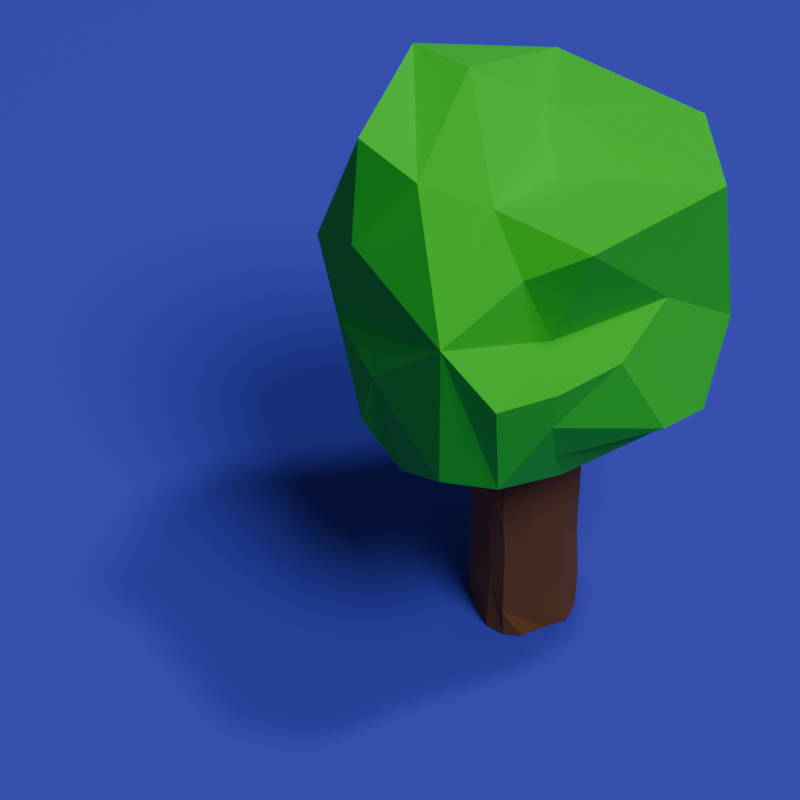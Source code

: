 # Source: tree-002.colors.blend  (saved by Blender 4.3.34; exported with 4.5.12 LTS)
import bpy
from mathutils import Matrix  # noqa: F401  (used for matrix-valued properties, if any)

bpy.ops.wm.read_factory_settings(use_empty=True)
scene = bpy.context.scene
scene.name = 'Scene'

# ---- collections
col_infrastructure = bpy.data.collections.new('Infrastructure'); scene.collection.children.link(col_infrastructure)
col_collection = bpy.data.collections.new('Collection'); scene.collection.children.link(col_collection)

# ---- materials (node trees are filled in below, after node groups)
mat_material_001 = bpy.data.materials.new('Material.001')
mat_material_002 = bpy.data.materials.new('Material.002')
mat_material_003 = bpy.data.materials.new('Material.003')

# ---- material node trees
mat_material_001.use_nodes = True; mat_material_001.node_tree.nodes.clear()
_N = mat_material_001.node_tree.nodes; _L = mat_material_001.node_tree.links
n0 = _N.new('ShaderNodeBsdfPrincipled'); n0.name = 'Principled BSDF'; n0.location = (10, 300)
n0.inputs[0].default_value = (0.1, 0.1, 1.0, 1.0)
n0.inputs[2].default_value = 1.0
n0.inputs[3].default_value = 1.0
n1 = _N.new('ShaderNodeOutputMaterial'); n1.name = 'Material Output'; n1.location = (300, 300)
n2 = _N.new('ShaderNodeNewGeometry'); n2.name = 'Geometry'; n2.location = (-180, 175)
_L.new(n0.outputs[0], n1.inputs[0])
_L.new(n2.outputs[1], n0.inputs[5])
n1.is_active_output = True
mat_material_002.use_nodes = True; mat_material_002.node_tree.nodes.clear()
_N = mat_material_002.node_tree.nodes; _L = mat_material_002.node_tree.links
n0 = _N.new('ShaderNodeOutputMaterial'); n0.name = 'Material Output'; n0.location = (300, 300)
n1 = _N.new('ShaderNodeBsdfPrincipled'); n1.name = 'Principled BSDF'; n1.location = (10, 300)
n1.inputs[0].default_value = (0.0, 1.0, 0.007191, 1.0)
n1.inputs[2].default_value = 1.0
n1.inputs[3].default_value = 2.0
_L.new(n1.outputs[0], n0.inputs[0])
n0.is_active_output = True
mat_material_003.use_nodes = True; mat_material_003.node_tree.nodes.clear()
_N = mat_material_003.node_tree.nodes; _L = mat_material_003.node_tree.links
n0 = _N.new('ShaderNodeBsdfPrincipled'); n0.name = 'Principled BSDF'; n0.location = (10, 300)
n0.inputs[0].default_value = (0.2823, 0.09944, 0.0, 1.0)
n0.inputs[2].default_value = 1.0
n0.inputs[3].default_value = 2.0
n1 = _N.new('ShaderNodeOutputMaterial'); n1.name = 'Material Output'; n1.location = (300, 300)
_L.new(n0.outputs[0], n1.inputs[0])
n1.is_active_output = True

# ---- world
world_world = bpy.data.worlds.new('World'); scene.world = world_world
world_world.use_nodes = True; world_world.node_tree.nodes.clear()
_N = world_world.node_tree.nodes; _L = world_world.node_tree.links
n0 = _N.new('ShaderNodeOutputWorld'); n0.name = 'World Output'; n0.location = (300, 300)
n1 = _N.new('ShaderNodeBackground'); n1.name = 'Background'; n1.location = (10, 300)
n1.inputs[0].default_value = (0.05088, 0.05088, 0.05088, 1.0)
_L.new(n1.outputs[0], n0.inputs[0])
n0.is_active_output = True
world_world.color = (0.05088, 0.05088, 0.05088)
world_world.sun_shadow_jitter_overblur = 0.0

# ---- cameras
cam_camera = bpy.data.cameras.new('Camera')
cam_camera.clip_end = 100.0
cam_camera.lens = 150.0
cam_camera.ortho_scale = 7.314
cam_camera_001 = bpy.data.cameras.new('Camera.001')
cam_camera_001.clip_end = 100.0
cam_camera_001.lens = 150.0
cam_camera_001.ortho_scale = 7.314

# ---- lights
light_light = bpy.data.lights.new('Light', 'AREA')
light_light.specular_factor = 0.8507
light_light.diffuse_factor = 0.75
light_light.transmission_factor = 0.5
light_light.volume_factor = 0.5
light_light.use_custom_distance = True
light_light.cutoff_distance = 1000.0
light_light.energy = 3000.0
light_light.shadow_soft_size = 30.0
light_light.shadow_filter_radius = 3.0
light_light.shadow_maximum_resolution = 0.3
light_light.use_shadow_jitter = True
light_light.shadow_jitter_overblur = 25.0
light_light.shape = 'DISK'
light_light.size = 4.0
light_light.size_y = 0.1
light_sun = bpy.data.lights.new('Sun', 'SUN')
light_sun.specular_factor = 0.75
light_sun.diffuse_factor = 0.75
light_sun.transmission_factor = 0.75
light_sun.volume_factor = 0.75
light_sun.angle = 0.3491
light_sun.energy = 1.0
light_sun.shadow_filter_radius = 4.0
light_sun.shadow_maximum_resolution = 0.1
light_sun.use_shadow_jitter = True

# ---- meshes
me_plane_001 = bpy.data.meshes.new('Plane.001')
me_plane_001.from_pydata([(-12.0, -12.0, 0.0), (12.0, -12.0, 0.0), (-12.0, 12.0, 0.0), (12.0, 12.0, 0.0)], [], [(0, 1, 3, 2)])
_uv = me_plane_001.uv_layers.new(name='UVMap')
_uv.uv.foreach_set('vector', [0.0, 0.0, 1.0, 0.0, 1.0, 1.0, 0.0, 1.0])
me_plane_001.materials.append(mat_material_001)
me_plane_001.update()
me_cube_001 = bpy.data.meshes.new('Cube.001')
me_cube_001.from_pydata([(0.03611, -0.04503, 0.01074), (0.4726, 0.1262, 1.371), (0.3203, 0.4674, 1.58), (-0.08995, 0.5888, 1.654), (-0.4193, 0.8538, -0.222), (0.6993, 1.783, 1.618), (1.574, 0.6634, 1.569), (1.682, 0.815, 0.472), (1.545, 0.5648, -0.02443), (0.6001, 1.205, 1.697), (0.657, 0.778, 1.536), (0.833, 0.07981, 1.595), (0.1917, 1.109, 2.027), (-0.1099, 1.378, 1.975), (0.2739, 1.651, -0.2671), (0.7364, 0.28, -0.2706), (0.6533, -0.02794, 0.4183), (0.03345, -0.1098, 1.083), (0.6369, 0.1326, 0.9268), (1.282, 0.4929, 0.9115), (1.334, 1.091, -0.3389), (1.151, 1.593, -0.1912), (1.016, 1.835, 0.2242), (1.651, 0.9402, 0.1809), (1.318, 1.487, 0.6472), (1.372, 1.369, 1.14), (1.629, 1.01, 0.9273), (1.497, 1.271, 1.565), (-0.289, 1.4, -0.2288), (0.6465, 1.777, -0.2428), (-0.2418, 1.236, 1.343), (0.9661, 1.925, 1.071), (-0.09162, 1.764, 0.9851), (-0.1704, 0.4867, -0.4552), (-0.3982, 0.5203, -0.07296), (-0.5399, 0.9836, 0.3158), (-0.335, 0.3793, 0.4036), (-0.4462, 0.6809, 1.13), (-0.6502, 1.238, 0.703), (-0.4049, 0.7803, 1.807), (0.6843, 0.1311, 0.02301), (1.027, 0.1678, 0.721), (0.3326, -0.2475, 0.752), (0.684, -0.04973, 0.6943), (1.301, 0.2987, 0.08319), (0.362, -0.1199, 0.02732), (0.4499, 0.6039, -2.018), (0.4266, 0.6066, -0.278), (0.2474, 1.064, -2.018), (0.2492, 1.064, -0.278), (0.8928, 0.8348, -2.018), (0.8909, 0.835, -0.278), (0.6687, 1.218, -2.018), (0.6708, 1.209, -0.278), (0.2529, 0.9413, -2.018), (0.29, 0.818, -2.018), (0.3471, 0.6774, -2.018), (0.4419, 0.596, -1.809), (0.444, 0.605, -1.258), (0.4273, 0.6066, -1.032), (0.3665, 0.6838, -0.278), (0.2848, 0.8152, -0.278), (0.29, 0.9362, -0.278), (0.2476, 1.064, -1.006), (0.2549, 1.064, -1.369), (0.2475, 1.064, -1.843), (0.5639, 1.255, -2.018), (0.4361, 1.218, -2.018), (0.3408, 1.15, -2.018), (0.3245, 1.158, -0.278), (0.4328, 1.225, -0.278), (0.564, 1.253, -0.278), (0.6687, 1.218, -0.9571), (0.6687, 1.218, -1.614), (0.6687, 1.218, -1.584), (0.8835, 0.9498, -2.018), (0.8504, 1.076, -2.018), (0.7635, 1.145, -2.018), (0.7684, 1.143, -0.278), (0.8519, 1.063, -0.278), (0.9169, 0.931, -0.278), (0.8878, 0.8334, -0.7713), (0.8831, 0.8296, -1.311), (0.8989, 0.8329, -1.873), (0.5562, 0.5896, -2.018), (0.701, 0.6634, -2.018), (0.8384, 0.7187, -2.018), (0.7903, 0.7448, -0.278), (0.6922, 0.663, -0.278), (0.5561, 0.5967, -0.278), (0.6297, 1.11, -0.278), (0.7117, 1.007, -0.278), (0.7658, 0.8684, -0.278), (0.5007, 1.088, -0.278), (0.5664, 0.9426, -0.278), (0.632, 0.797, -0.278), (0.3653, 1.02, -0.278), (0.4329, 0.8765, -0.278), (0.4894, 0.7405, -0.278), (0.3661, 1.02, -2.018), (0.4262, 0.8767, -2.018), (0.4923, 0.7339, -2.018), (0.5031, 1.087, -2.018), (0.5772, 0.9415, -2.018), (0.6357, 0.7982, -2.018), (0.6422, 1.138, -2.018), (0.7143, 1.007, -2.018), (0.7623, 0.878, -2.018), (0.8162, 0.7264, -1.609), (0.6877, 0.6666, -1.754), (0.57, 0.6338, -1.919), (0.7859, 0.6884, -1.231), (0.6846, 0.6531, -1.462), (0.5727, 0.6283, -1.355), (0.8204, 0.7156, -0.8189), (0.6995, 0.6618, -0.7801), (0.5685, 0.6147, -0.7731), (0.7643, 1.147, -1.892), (0.8523, 1.068, -1.63), (0.9114, 0.9354, -1.85), (0.7741, 1.172, -1.482), (0.847, 1.063, -1.161), (0.8857, 0.9502, -1.64), (0.7715, 1.165, -0.873), (0.853, 1.073, -1.134), (0.8822, 0.95, -0.8317), (0.313, 1.16, -1.743), (0.4379, 1.231, -1.622), (0.5514, 1.224, -1.685), (0.3397, 1.15, -1.446), (0.4328, 1.216, -1.623), (0.5757, 1.285, -1.221), (0.3182, 1.164, -0.921), (0.4323, 1.216, -1.126), (0.5679, 1.265, -0.7249), (0.3616, 0.6836, -1.606), (0.2822, 0.8139, -1.665), (0.244, 0.9462, -1.769), (0.3569, 0.6958, -1.482), (0.2898, 0.8185, -1.524), (0.2552, 0.9441, -1.311), (0.3461, 0.6739, -0.8011), (0.2951, 0.8197, -0.962), (0.2353, 0.9524, -0.9858), (-0.3722, 0.6934, 0.5196)], [], [(13, 30, 39), (8, 15, 20), (2, 1, 11), (9, 10, 6), (13, 12, 5), (2, 11, 10), (13, 39, 3), (4, 20, 33), (33, 20, 0), (28, 14, 20), (29, 21, 14), (16, 42, 45), (18, 1, 17), (8, 19, 41, 44), (19, 18, 43, 41), (6, 19, 7), (6, 11, 19), (23, 7, 8), (26, 6, 7), (20, 23, 8), (29, 22, 21), (21, 24, 20), (31, 24, 22), (24, 26, 23), (5, 25, 24), (25, 27, 26), (27, 25, 5), (38, 28, 35), (38, 14, 28), (38, 32, 14), (30, 32, 38), (32, 5, 14), (14, 31, 22), (30, 13, 32), (17, 144, 36), (37, 39, 38), (3, 39, 37), (6, 10, 11), (5, 9, 27), (27, 9, 6), (5, 12, 9), (9, 12, 10), (12, 2, 10), (13, 3, 12), (12, 3, 2), (20, 15, 0), (28, 20, 4), (14, 21, 20), (15, 40, 45, 0), (8, 44, 40, 15), (8, 7, 19), (16, 43, 42), (19, 11, 18), (18, 11, 1), (23, 26, 7), (22, 24, 21), (24, 23, 20), (25, 26, 24), (31, 5, 24), (27, 6, 26), (4, 35, 28), (14, 22, 29), (14, 5, 31), (13, 5, 32), (38, 39, 30), (33, 34, 4), (36, 34, 33), (4, 34, 35), (33, 0, 36), (34, 36, 35), (17, 36, 0), (17, 37, 144), (35, 37, 38), (17, 3, 37), (17, 1, 2), (17, 2, 3), (45, 40, 16), (40, 44, 16), (44, 41, 16), (41, 43, 16), (42, 43, 18, 17), (45, 42, 17, 0), (143, 62, 49, 63), (134, 71, 53, 72), (125, 80, 51, 81), (116, 89, 47, 59), (107, 75, 50, 86), (98, 60, 47, 89), (80, 92, 87, 51), (92, 95, 88, 87), (95, 98, 89, 88), (53, 71, 90, 78), (78, 90, 91, 79), (79, 91, 92, 80), (71, 70, 93, 90), (90, 93, 94, 91), (91, 94, 95, 92), (70, 69, 96, 93), (93, 96, 97, 94), (94, 97, 98, 95), (69, 49, 62, 96), (96, 62, 61, 97), (97, 61, 60, 98), (56, 101, 84, 46), (101, 104, 85, 84), (104, 107, 86, 85), (48, 68, 99, 54), (54, 99, 100, 55), (55, 100, 101, 56), (68, 67, 102, 99), (99, 102, 103, 100), (100, 103, 104, 101), (67, 66, 105, 102), (102, 105, 106, 103), (103, 106, 107, 104), (66, 52, 77, 105), (105, 77, 76, 106), (106, 76, 75, 107), (84, 110, 57, 46), (110, 113, 58, 57), (113, 116, 59, 58), (50, 83, 108, 86), (86, 108, 109, 85), (85, 109, 110, 84), (83, 82, 111, 108), (108, 111, 112, 109), (109, 112, 113, 110), (82, 81, 114, 111), (111, 114, 115, 112), (112, 115, 116, 113), (81, 51, 87, 114), (114, 87, 88, 115), (115, 88, 89, 116), (75, 119, 83, 50), (119, 122, 82, 83), (122, 125, 81, 82), (52, 74, 117, 77), (77, 117, 118, 76), (76, 118, 119, 75), (74, 73, 120, 117), (117, 120, 121, 118), (118, 121, 122, 119), (73, 72, 123, 120), (120, 123, 124, 121), (121, 124, 125, 122), (72, 53, 78, 123), (123, 78, 79, 124), (124, 79, 80, 125), (66, 128, 74, 52), (128, 131, 73, 74), (131, 134, 72, 73), (48, 65, 126, 68), (68, 126, 127, 67), (67, 127, 128, 66), (65, 64, 129, 126), (126, 129, 130, 127), (127, 130, 131, 128), (64, 63, 132, 129), (129, 132, 133, 130), (130, 133, 134, 131), (63, 49, 69, 132), (132, 69, 70, 133), (133, 70, 71, 134), (54, 137, 65, 48), (137, 140, 64, 65), (140, 143, 63, 64), (46, 57, 135, 56), (56, 135, 136, 55), (55, 136, 137, 54), (57, 58, 138, 135), (135, 138, 139, 136), (136, 139, 140, 137), (58, 59, 141, 138), (138, 141, 142, 139), (139, 142, 143, 140), (59, 47, 60, 141), (141, 60, 61, 142), (142, 61, 62, 143), (36, 144, 35), (144, 37, 35)])
me_cube_001.polygons.foreach_set('material_index', [0, 0, 0, 0, 0, 0, 0, 0, 0, 0, 0, 0, 0, 0, 0, 0, 0, 0, 0, 0, 0, 0, 0, 0, 0, 0, 0, 0, 0, 0, 0, 0, 0, 0, 0, 0, 0, 0, 0, 0, 0, 0, 0, 0, 0, 0, 0, 0, 0, 0, 0, 0, 0, 0, 0, 0, 0, 0, 0, 0, 0, 0, 0, 0, 0, 0, 0, 0, 0, 0, 0, 0, 0, 0, 0, 0, 0, 0, 0, 0, 0, 0, 1, 1, 1, 1, 1, 1, 1, 1, 1, 1, 1, 1, 1, 1, 1, 1, 1, 1, 1, 1, 1, 1, 1, 1, 1, 1, 1, 1, 1, 1, 1, 1, 1, 1, 1, 1, 1, 1, 1, 1, 1, 1, 1, 1, 1, 1, 1, 1, 1, 1, 1, 1, 1, 1, 1, 1, 1, 1, 1, 1, 1, 1, 1, 1, 1, 1, 1, 1, 1, 1, 1, 1, 1, 1, 1, 1, 1, 1, 1, 1, 1, 1, 1, 1, 1, 1, 1, 1, 1, 1, 1, 1, 1, 1, 1, 1, 0, 0])
_uv = me_cube_001.uv_layers.new(name='UVMap')
_uv.uv.foreach_set('vector', [0.625, 0.2913, 0.5849, 0.2665, 0.621, 0.1821, 0.3918, 0.753, 0.2294, 0.75, 0.3837, 0.6682, 0.8504, 0.6745, 0.8585, 0.7499, 0.7908, 0.7473, 0.7061, 0.5815, 0.7455, 0.6564, 0.6407, 0.7377, 0.8273, 0.5087, 0.788, 0.5849, 0.6592, 0.5069, 0.8504, 0.6745, 0.7908, 0.7473, 0.7455, 0.6564, 0.8273, 0.5087, 0.875, 0.572, 0.8716, 0.6454, 0.1255, 0.54, 0.3837, 0.6682, 0.1261, 0.6242, 0.1261, 0.6242, 0.3837, 0.6682, 0.125, 0.7498, 0.1932, 0.5, 0.2459, 0.4956, 0.3837, 0.6682, 0.3585, 0.4947, 0.3872, 0.5674, 0.2459, 0.4956, 0.4497, 0.9141, 0.5002, 0.957, 0.4162, 0.957, 0.5414, 0.9296, 0.6187, 0.9835, 0.5507, 0.9999, 0.3918, 0.753, 0.511, 0.8354, 0.4803, 0.8747, 0.4208, 0.8335, 0.511, 0.8354, 0.5414, 0.9296, 0.4956, 0.9218, 0.4803, 0.8747, 0.6212, 0.7566, 0.511, 0.8354, 0.4834, 0.7543, 0.6212, 0.7566, 0.6201, 0.9172, 0.511, 0.8354, 0.453, 0.7043, 0.4834, 0.7543, 0.3918, 0.753, 0.5531, 0.6999, 0.6212, 0.7566, 0.4834, 0.7543, 0.3837, 0.6682, 0.453, 0.7043, 0.3918, 0.753, 0.3585, 0.4947, 0.4581, 0.5114, 0.3872, 0.5674, 0.3872, 0.5674, 0.4936, 0.5979, 0.3837, 0.6682, 0.5556, 0.4973, 0.4936, 0.5979, 0.4581, 0.5114, 0.4936, 0.5979, 0.5531, 0.6999, 0.453, 0.7043, 0.621, 0.4716, 0.5692, 0.5998, 0.4936, 0.5979, 0.5692, 0.5998, 0.6207, 0.6278, 0.5531, 0.6999, 0.6207, 0.6278, 0.5692, 0.5998, 0.621, 0.4716, 0.5109, 0.2485, 0.3836, 0.314, 0.459, 0.1975, 0.5109, 0.2485, 0.3844, 0.3786, 0.3836, 0.314, 0.5109, 0.2485, 0.5387, 0.3352, 0.3844, 0.3786, 0.5849, 0.2665, 0.5387, 0.3352, 0.5109, 0.2485, 0.5387, 0.3352, 0.621, 0.4716, 0.3844, 0.3786, 0.3844, 0.3786, 0.5556, 0.4973, 0.4581, 0.5114, 0.5849, 0.2665, 0.625, 0.2913, 0.5387, 0.3352, 0.5499, 0.02146, 0.4831, 0.1508, 0.4782, 0.08603, 0.5565, 0.1873, 0.621, 0.1821, 0.5109, 0.2485, 0.6152, 0.1058, 0.621, 0.1821, 0.5565, 0.1873, 0.6407, 0.7377, 0.7455, 0.6564, 0.7908, 0.7473, 0.621, 0.4716, 0.7061, 0.5815, 0.6207, 0.6278, 0.6207, 0.6278, 0.7061, 0.5815, 0.6407, 0.7377, 0.6592, 0.5069, 0.788, 0.5849, 0.7061, 0.5815, 0.7061, 0.5815, 0.788, 0.5849, 0.7455, 0.6564, 0.788, 0.5849, 0.8504, 0.6745, 0.7455, 0.6564, 0.8273, 0.5087, 0.8716, 0.6454, 0.788, 0.5849, 0.788, 0.5849, 0.8716, 0.6454, 0.8504, 0.6745, 0.3837, 0.6682, 0.2294, 0.75, 0.125, 0.7498, 0.1932, 0.5, 0.3837, 0.6682, 0.1255, 0.54, 0.2459, 0.4956, 0.3872, 0.5674, 0.3837, 0.6682, 0.3757, 0.8964, 0.4127, 0.9052, 0.4162, 0.957, 0.3828, 1.0, 0.3918, 0.753, 0.4208, 0.8335, 0.4127, 0.9052, 0.3757, 0.8964, 0.3918, 0.753, 0.4834, 0.7543, 0.511, 0.8354, 0.4497, 0.9141, 0.4956, 0.9218, 0.5002, 0.957, 0.511, 0.8354, 0.6201, 0.9172, 0.5414, 0.9296, 0.5414, 0.9296, 0.6201, 0.9172, 0.6187, 0.9835, 0.453, 0.7043, 0.5531, 0.6999, 0.4834, 0.7543, 0.4581, 0.5114, 0.4936, 0.5979, 0.3872, 0.5674, 0.4936, 0.5979, 0.453, 0.7043, 0.3837, 0.6682, 0.5692, 0.5998, 0.5531, 0.6999, 0.4936, 0.5979, 0.5556, 0.4973, 0.621, 0.4716, 0.4936, 0.5979, 0.6207, 0.6278, 0.6212, 0.7566, 0.5531, 0.6999, 0.3758, 0.2104, 0.459, 0.1975, 0.3836, 0.314, 0.3844, 0.3786, 0.4581, 0.5114, 0.3585, 0.4947, 0.3844, 0.3786, 0.621, 0.4716, 0.5556, 0.4973, 0.625, 0.2913, 0.621, 0.4716, 0.5387, 0.3352, 0.5109, 0.2485, 0.621, 0.1821, 0.5849, 0.2665, 0.3853, 0.1142, 0.4259, 0.1579, 0.3758, 0.2104, 0.4782, 0.08603, 0.4259, 0.1579, 0.3853, 0.1142, 0.3758, 0.2104, 0.4259, 0.1579, 0.459, 0.1975, 0.3853, 0.1142, 0.3828, 0.0002595, 0.4782, 0.08603, 0.4259, 0.1579, 0.4782, 0.08603, 0.459, 0.1975, 0.5499, 0.02146, 0.4782, 0.08603, 0.3828, 0.0002595, 0.5499, 0.02146, 0.5565, 0.1873, 0.4831, 0.1508, 0.459, 0.1975, 0.5565, 0.1873, 0.5109, 0.2485, 0.5499, 0.02146, 0.6152, 0.1058, 0.5565, 0.1873, 0.5499, 0.02146, 0.6119, 0.006549, 0.6213, 0.05921, 0.5499, 0.02146, 0.6213, 0.05921, 0.6152, 0.1058, 0.4162, 0.957, 0.4127, 0.9052, 0.4497, 0.9141, 0.4127, 0.9052, 0.4208, 0.8335, 0.4497, 0.9141, 0.4208, 0.8335, 0.4803, 0.8747, 0.4497, 0.9141, 0.4803, 0.8747, 0.4956, 0.9218, 0.4497, 0.9141, 0.5002, 0.957, 0.4956, 0.9218, 0.5414, 0.9296, 0.5507, 0.9999, 0.4162, 0.957, 0.5002, 0.957, 0.5507, 0.9999, 0.3828, 1.0, 0.5625, 0.1875, 0.625, 0.1875, 0.625, 0.25, 0.5625, 0.25, 0.5625, 0.4375, 0.625, 0.4375, 0.625, 0.5, 0.5625, 0.5, 0.5625, 0.6875, 0.625, 0.6875, 0.625, 0.75, 0.5625, 0.75, 0.5625, 0.9375, 0.625, 0.9375, 0.625, 1.0, 0.5625, 1.0, 0.3125, 0.6875, 0.375, 0.6875, 0.375, 0.75, 0.3125, 0.75, 0.8125, 0.6875, 0.875, 0.6875, 0.875, 0.75, 0.8125, 0.75, 0.625, 0.6875, 0.6875, 0.6875, 0.6875, 0.75, 0.625, 0.75, 0.6875, 0.6875, 0.75, 0.6875, 0.75, 0.75, 0.6875, 0.75, 0.75, 0.6875, 0.8125, 0.6875, 0.8125, 0.75, 0.75, 0.75, 0.625, 0.5, 0.6875, 0.5, 0.6875, 0.5625, 0.625, 0.5625, 0.625, 0.5625, 0.6875, 0.5625, 0.6875, 0.625, 0.625, 0.625, 0.625, 0.625, 0.6875, 0.625, 0.6875, 0.6875, 0.625, 0.6875, 0.6875, 0.5, 0.75, 0.5, 0.75, 0.5625, 0.6875, 0.5625, 0.6875, 0.5625, 0.75, 0.5625, 0.75, 0.625, 0.6875, 0.625, 0.6875, 0.625, 0.75, 0.625, 0.75, 0.6875, 0.6875, 0.6875, 0.75, 0.5, 0.8125, 0.5, 0.8125, 0.5625, 0.75, 0.5625, 0.75, 0.5625, 0.8125, 0.5625, 0.8125, 0.625, 0.75, 0.625, 0.75, 0.625, 0.8125, 0.625, 0.8125, 0.6875, 0.75, 0.6875, 0.8125, 0.5, 0.875, 0.5, 0.875, 0.5625, 0.8125, 0.5625, 0.8125, 0.5625, 0.875, 0.5625, 0.875, 0.625, 0.8125, 0.625, 0.8125, 0.625, 0.875, 0.625, 0.875, 0.6875, 0.8125, 0.6875, 0.125, 0.6875, 0.1875, 0.6875, 0.1875, 0.75, 0.125, 0.75, 0.1875, 0.6875, 0.25, 0.6875, 0.25, 0.75, 0.1875, 0.75, 0.25, 0.6875, 0.3125, 0.6875, 0.3125, 0.75, 0.25, 0.75, 0.125, 0.5, 0.1875, 0.5, 0.1875, 0.5625, 0.125, 0.5625, 0.125, 0.5625, 0.1875, 0.5625, 0.1875, 0.625, 0.125, 0.625, 0.125, 0.625, 0.1875, 0.625, 0.1875, 0.6875, 0.125, 0.6875, 0.1875, 0.5, 0.25, 0.5, 0.25, 0.5625, 0.1875, 0.5625, 0.1875, 0.5625, 0.25, 0.5625, 0.25, 0.625, 0.1875, 0.625, 0.1875, 0.625, 0.25, 0.625, 0.25, 0.6875, 0.1875, 0.6875, 0.25, 0.5, 0.3125, 0.5, 0.3125, 0.5625, 0.25, 0.5625, 0.25, 0.5625, 0.3125, 0.5625, 0.3125, 0.625, 0.25, 0.625, 0.25, 0.625, 0.3125, 0.625, 0.3125, 0.6875, 0.25, 0.6875, 0.3125, 0.5, 0.375, 0.5, 0.375, 0.5625, 0.3125, 0.5625, 0.3125, 0.5625, 0.375, 0.5625, 0.375, 0.625, 0.3125, 0.625, 0.3125, 0.625, 0.375, 0.625, 0.375, 0.6875, 0.3125, 0.6875, 0.375, 0.9375, 0.4375, 0.9375, 0.4375, 1.0, 0.375, 1.0, 0.4375, 0.9375, 0.5, 0.9375, 0.5, 1.0, 0.4375, 1.0, 0.5, 0.9375, 0.5625, 0.9375, 0.5625, 1.0, 0.5, 1.0, 0.375, 0.75, 0.4375, 0.75, 0.4375, 0.8125, 0.375, 0.8125, 0.375, 0.8125, 0.4375, 0.8125, 0.4375, 0.875, 0.375, 0.875, 0.375, 0.875, 0.4375, 0.875, 0.4375, 0.9375, 0.375, 0.9375, 0.4375, 0.75, 0.5, 0.75, 0.5, 0.8125, 0.4375, 0.8125, 0.4375, 0.8125, 0.5, 0.8125, 0.5, 0.875, 0.4375, 0.875, 0.4375, 0.875, 0.5, 0.875, 0.5, 0.9375, 0.4375, 0.9375, 0.5, 0.75, 0.5625, 0.75, 0.5625, 0.8125, 0.5, 0.8125, 0.5, 0.8125, 0.5625, 0.8125, 0.5625, 0.875, 0.5, 0.875, 0.5, 0.875, 0.5625, 0.875, 0.5625, 0.9375, 0.5, 0.9375, 0.5625, 0.75, 0.625, 0.75, 0.625, 0.8125, 0.5625, 0.8125, 0.5625, 0.8125, 0.625, 0.8125, 0.625, 0.875, 0.5625, 0.875, 0.5625, 0.875, 0.625, 0.875, 0.625, 0.9375, 0.5625, 0.9375, 0.375, 0.6875, 0.4375, 0.6875, 0.4375, 0.75, 0.375, 0.75, 0.4375, 0.6875, 0.5, 0.6875, 0.5, 0.75, 0.4375, 0.75, 0.5, 0.6875, 0.5625, 0.6875, 0.5625, 0.75, 0.5, 0.75, 0.375, 0.5, 0.4375, 0.5, 0.4375, 0.5625, 0.375, 0.5625, 0.375, 0.5625, 0.4375, 0.5625, 0.4375, 0.625, 0.375, 0.625, 0.375, 0.625, 0.4375, 0.625, 0.4375, 0.6875, 0.375, 0.6875, 0.4375, 0.5, 0.5, 0.5, 0.5, 0.5625, 0.4375, 0.5625, 0.4375, 0.5625, 0.5, 0.5625, 0.5, 0.625, 0.4375, 0.625, 0.4375, 0.625, 0.5, 0.625, 0.5, 0.6875, 0.4375, 0.6875, 0.5, 0.5, 0.5625, 0.5, 0.5625, 0.5625, 0.5, 0.5625, 0.5, 0.5625, 0.5625, 0.5625, 0.5625, 0.625, 0.5, 0.625, 0.5, 0.625, 0.5625, 0.625, 0.5625, 0.6875, 0.5, 0.6875, 0.5625, 0.5, 0.625, 0.5, 0.625, 0.5625, 0.5625, 0.5625, 0.5625, 0.5625, 0.625, 0.5625, 0.625, 0.625, 0.5625, 0.625, 0.5625, 0.625, 0.625, 0.625, 0.625, 0.6875, 0.5625, 0.6875, 0.375, 0.4375, 0.4375, 0.4375, 0.4375, 0.5, 0.375, 0.5, 0.4375, 0.4375, 0.5, 0.4375, 0.5, 0.5, 0.4375, 0.5, 0.5, 0.4375, 0.5625, 0.4375, 0.5625, 0.5, 0.5, 0.5, 0.375, 0.25, 0.4375, 0.25, 0.4375, 0.3125, 0.375, 0.3125, 0.375, 0.3125, 0.4375, 0.3125, 0.4375, 0.375, 0.375, 0.375, 0.375, 0.375, 0.4375, 0.375, 0.4375, 0.4375, 0.375, 0.4375, 0.4375, 0.25, 0.5, 0.25, 0.5, 0.3125, 0.4375, 0.3125, 0.4375, 0.3125, 0.5, 0.3125, 0.5, 0.375, 0.4375, 0.375, 0.4375, 0.375, 0.5, 0.375, 0.5, 0.4375, 0.4375, 0.4375, 0.5, 0.25, 0.5625, 0.25, 0.5625, 0.3125, 0.5, 0.3125, 0.5, 0.3125, 0.5625, 0.3125, 0.5625, 0.375, 0.5, 0.375, 0.5, 0.375, 0.5625, 0.375, 0.5625, 0.4375, 0.5, 0.4375, 0.5625, 0.25, 0.625, 0.25, 0.625, 0.3125, 0.5625, 0.3125, 0.5625, 0.3125, 0.625, 0.3125, 0.625, 0.375, 0.5625, 0.375, 0.5625, 0.375, 0.625, 0.375, 0.625, 0.4375, 0.5625, 0.4375, 0.375, 0.1875, 0.4375, 0.1875, 0.4375, 0.25, 0.375, 0.25, 0.4375, 0.1875, 0.5, 0.1875, 0.5, 0.25, 0.4375, 0.25, 0.5, 0.1875, 0.5625, 0.1875, 0.5625, 0.25, 0.5, 0.25, 0.375, 0.0, 0.4375, 0.0, 0.4375, 0.0625, 0.375, 0.0625, 0.375, 0.0625, 0.4375, 0.0625, 0.4375, 0.125, 0.375, 0.125, 0.375, 0.125, 0.4375, 0.125, 0.4375, 0.1875, 0.375, 0.1875, 0.4375, 0.0, 0.5, 0.0, 0.5, 0.0625, 0.4375, 0.0625, 0.4375, 0.0625, 0.5, 0.0625, 0.5, 0.125, 0.4375, 0.125, 0.4375, 0.125, 0.5, 0.125, 0.5, 0.1875, 0.4375, 0.1875, 0.5, 0.0, 0.5625, 0.0, 0.5625, 0.0625, 0.5, 0.0625, 0.5, 0.0625, 0.5625, 0.0625, 0.5625, 0.125, 0.5, 0.125, 0.5, 0.125, 0.5625, 0.125, 0.5625, 0.1875, 0.5, 0.1875, 0.5625, 0.0, 0.625, 0.0, 0.625, 0.0625, 0.5625, 0.0625, 0.5625, 0.0625, 0.625, 0.0625, 0.625, 0.125, 0.5625, 0.125, 0.5625, 0.125, 0.625, 0.125, 0.625, 0.1875, 0.5625, 0.1875, 0.4782, 0.08603, 0.4831, 0.1508, 0.459, 0.1975, 0.4831, 0.1508, 0.5565, 0.1873, 0.459, 0.1975])
me_cube_001.materials.append(mat_material_002)
me_cube_001.materials.append(mat_material_003)
me_cube_001.update()

# ---- objects
ob_light = bpy.data.objects.new('Light', light_light)
ob_camera_top = bpy.data.objects.new('Camera.top', cam_camera)
ob_bottom = bpy.data.objects.new('Bottom', me_plane_001)
ob_sun = bpy.data.objects.new('Sun', light_sun)
ob_camera_iso = bpy.data.objects.new('Camera.iso', cam_camera_001)
ob_cube = bpy.data.objects.new('Cube', me_cube_001)

# ---- transforms, parenting, visibility, modifiers, constraints
ob_light.location = (14.74, -3.305, 40.5)
ob_light.rotation_euler = (-0.1587, 0.299, -0.6214)
ob_light.lock_rotations_4d = False
ob_light.empty_display_type = 'ARROWS'
ob_light.color = (0.0, 0.0, 0.0, 0.0)
ob_light.lineart.crease_threshold = 0.0
ob_camera_top.location = (0.0, 0.0, 33.0)
ob_camera_top.lock_rotations_4d = False
ob_camera_top.empty_display_type = 'ARROWS'
ob_camera_top.color = (0.0, 0.0, 0.0, 0.0)
ob_camera_top.display_type = 'WIRE'
ob_camera_top.lineart.crease_threshold = 0.0
ob_bottom.location = (0.0, 0.0, 0.0)
ob_bottom.scale = (1.247, 1.0, 1.0)
ob_sun.location = (14.95, -23.04, 40.62)
ob_sun.rotation_euler = (0.3479, 0.4542, -0.2755)
ob_camera_iso.location = (0.0, -22.02, 23.0)
ob_camera_iso.rotation_euler = (0.7854, -0.0, 0.0)
ob_camera_iso.lock_rotations_4d = False
ob_camera_iso.empty_display_type = 'ARROWS'
ob_camera_iso.color = (0.0, 0.0, 0.0, 0.0)
ob_camera_iso.display_type = 'WIRE'
ob_camera_iso.lineart.crease_threshold = 0.0
ob_cube.location = (0.2698, -2.945, 3.018)
ob_cube.scale = (1.49, 1.49, 1.49)

# ---- collection membership
col_infrastructure.objects.link(ob_light)
col_infrastructure.objects.link(ob_camera_top)
col_infrastructure.objects.link(ob_bottom)
col_infrastructure.objects.link(ob_sun)
col_infrastructure.objects.link(ob_camera_iso)
col_collection.objects.link(ob_cube)

# ---- scene / render settings (as saved in the file)
scene.camera = ob_camera_iso
scene.frame_start = 1; scene.frame_end = 250; scene.frame_set(1)
scene.render.engine = 'BLENDER_EEVEE_NEXT'
scene.render.resolution_x = 64
scene.render.resolution_y = 64
scene.render.use_simplify = True
scene.eevee.taa_render_samples = 16
scene.eevee.volumetric_samples = 16
scene.eevee.volumetric_ray_depth = 8
scene.eevee.use_volumetric_shadows = True
scene.eevee.volumetric_shadow_samples = 8
scene.eevee.shadow_ray_count = 2
scene.eevee.shadow_step_count = 8
scene.eevee.ray_tracing_options.resolution_scale = '4'
scene.eevee.ray_tracing_options.screen_trace_quality = 0.2
bpy.context.view_layer.update()
